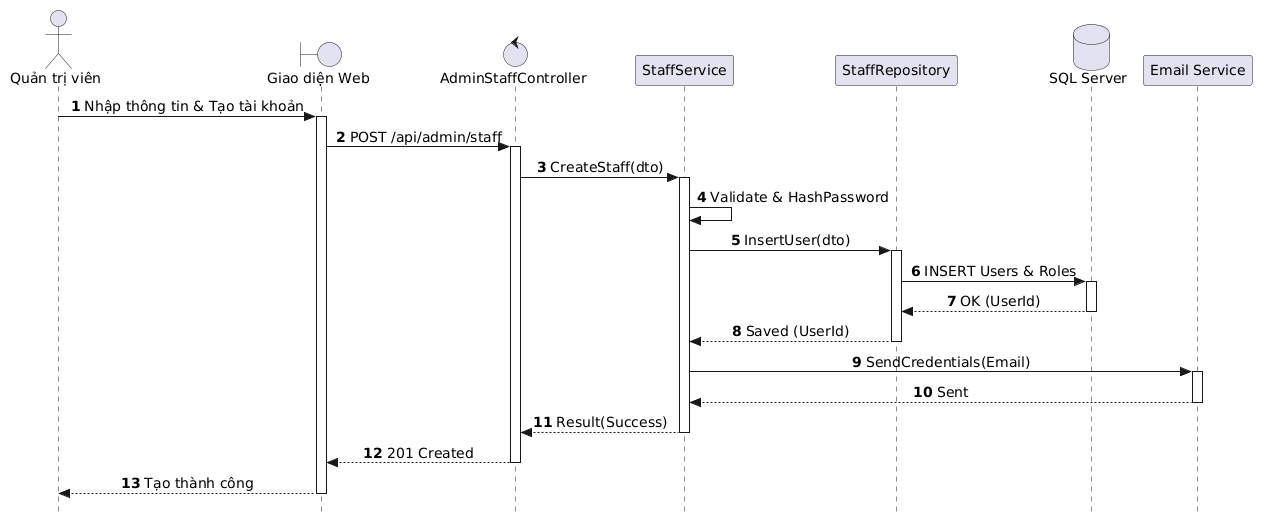

The diagram above was rendered by PlantUML. Its source (embedded in the PNG):
@startuml
autonumber
skinparam style strictuml
skinparam sequenceMessageAlign center
skinparam responseMessageBelowArrow true
skinparam defaultFontName "Segoe UI", Arial, sans-serif
skinparam defaultFontSize 14

actor "Quản trị viên" as Admin
boundary "Giao diện Web" as UI
control "AdminStaffController" as Controller
participant "StaffService" as Service
participant "StaffRepository" as Repo
database "SQL Server" as DB
participant "Email Service" as MailService

Admin -> UI: Nhập thông tin & Tạo tài khoản
activate UI

UI -> Controller: POST /api/admin/staff
activate Controller

Controller -> Service: CreateStaff(dto)
activate Service

Service -> Service: Validate & HashPassword

Service -> Repo: InsertUser(dto)
activate Repo
Repo -> DB: INSERT Users & Roles
activate DB
DB --> Repo: OK (UserId)
deactivate DB
Repo --> Service: Saved (UserId)
deactivate Repo

Service -> MailService: SendCredentials(Email)
activate MailService
MailService --> Service: Sent
deactivate MailService

Service --> Controller: Result(Success)
deactivate Service

Controller --> UI: 201 Created
deactivate Controller

UI --> Admin: Tạo thành công
deactivate UI
@enduml